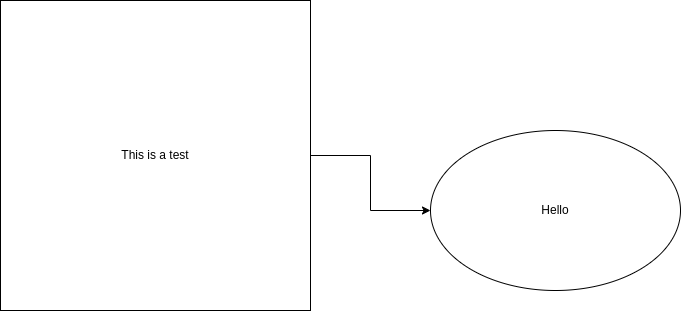

The diagram above was exported from draw.io. Its source (the exported page's mxGraphModel, read from the mxfile embedded in the PNG):
<mxGraphModel dx="1434" dy="762" grid="1" gridSize="10" guides="1" tooltips="1" connect="1" arrows="1" fold="1" page="1" pageScale="1" pageWidth="850" pageHeight="1100" math="0" shadow="0">
  <root>
    <mxCell id="0" />
    <mxCell id="1" parent="0" />
    <mxCell id="xMkpBgvllsxfas0kbQSb-3" style="edgeStyle=orthogonalEdgeStyle;rounded=0;orthogonalLoop=1;jettySize=auto;html=1;entryX=0;entryY=0.5;entryDx=0;entryDy=0;" edge="1" parent="1" source="xMkpBgvllsxfas0kbQSb-1" target="xMkpBgvllsxfas0kbQSb-2">
      <mxGeometry relative="1" as="geometry" />
    </mxCell>
    <mxCell id="xMkpBgvllsxfas0kbQSb-1" value="This is a test" style="whiteSpace=wrap;html=1;aspect=fixed;" vertex="1" parent="1">
      <mxGeometry x="80" y="90" width="310" height="310" as="geometry" />
    </mxCell>
    <mxCell id="xMkpBgvllsxfas0kbQSb-2" value="Hello" style="ellipse;whiteSpace=wrap;html=1;" vertex="1" parent="1">
      <mxGeometry x="510" y="220" width="250" height="160" as="geometry" />
    </mxCell>
  </root>
</mxGraphModel>